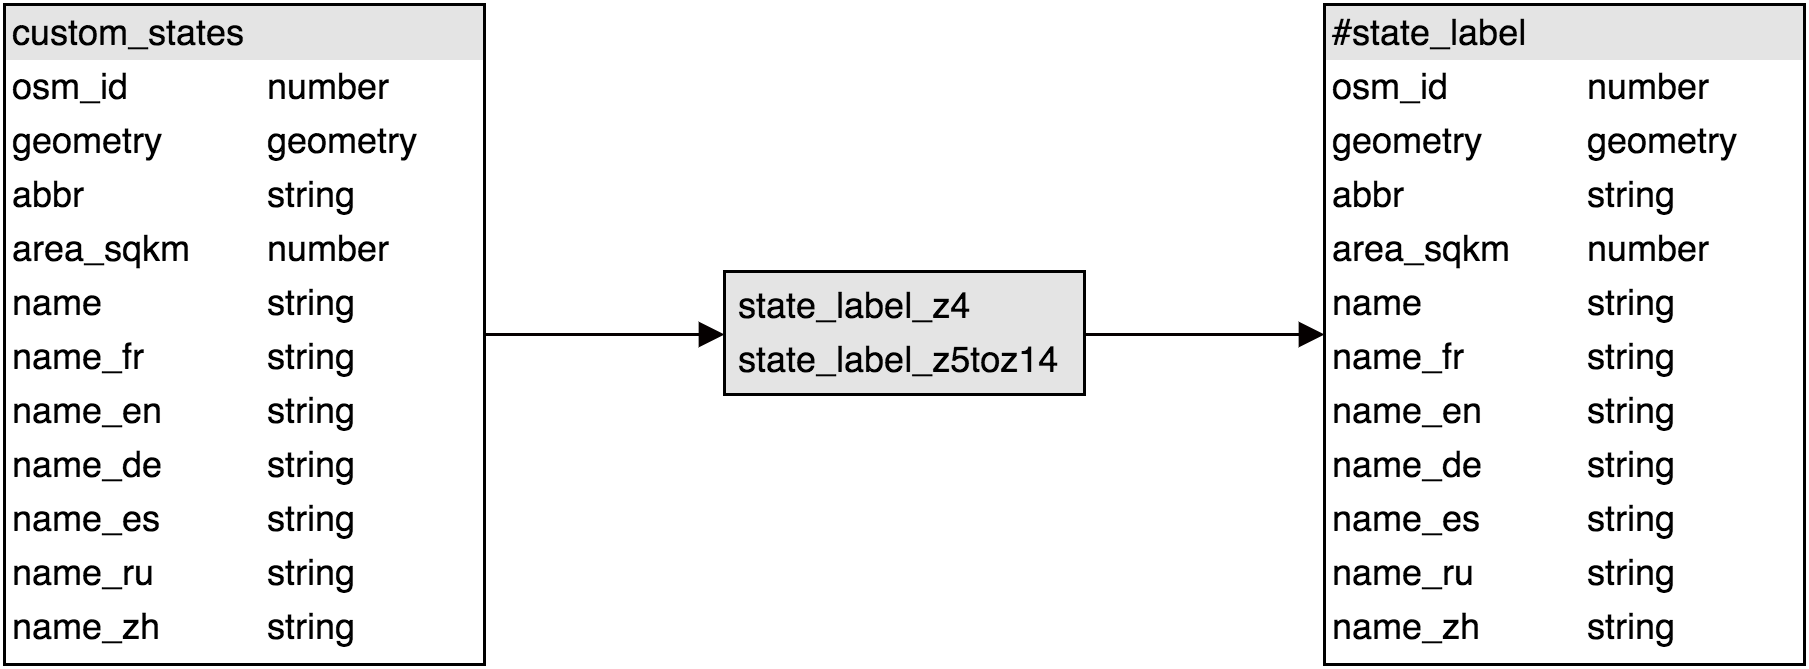

The diagram above was exported from draw.io. Its source (the exported page's mxGraphModel, read from the mxfile embedded in the PNG):
<mxGraphModel dx="1331" dy="886" grid="1" gridSize="10" guides="1" tooltips="1" connect="1" arrows="1" fold="1" page="1" pageScale="1" pageWidth="826" pageHeight="1169" background="#ffffff" math="0" shadow="0">
  <root>
    <mxCell id="0" />
    <mxCell id="1" parent="0" />
    <mxCell id="2" value="&lt;div style=&quot;box-sizing: border-box ; width: 100% ; background: #e4e4e4 ; padding: 2px&quot;&gt;#state_label&lt;/div&gt;&lt;table style=&quot;width: 100% ; font-size: 1em&quot; cellpadding=&quot;2&quot; cellspacing=&quot;0&quot;&gt;&lt;tbody&gt;&lt;tr&gt;&lt;td&gt;osm_id&lt;/td&gt;&lt;td&gt;&lt;span&gt;number&lt;/span&gt;&lt;br&gt;&lt;/td&gt;&lt;/tr&gt;&lt;tr&gt;&lt;td&gt;geometry&lt;/td&gt;&lt;td&gt;&lt;span&gt;geometry&lt;/span&gt;&lt;/td&gt;&lt;/tr&gt;&lt;tr&gt;&lt;td&gt;abbr&lt;/td&gt;&lt;td&gt;string&lt;/td&gt;&lt;/tr&gt;&lt;tr&gt;&lt;td&gt;area_sqkm&lt;/td&gt;&lt;td&gt;number&lt;/td&gt;&lt;/tr&gt;&lt;tr&gt;&lt;td&gt;name&lt;/td&gt;&lt;td&gt;&lt;span&gt;string&lt;/span&gt;&lt;br&gt;&lt;/td&gt;&lt;/tr&gt;&lt;tr&gt;&lt;td&gt;name_fr&lt;/td&gt;&lt;td&gt;&lt;span&gt;string&lt;/span&gt;&lt;br&gt;&lt;/td&gt;&lt;/tr&gt;&lt;tr&gt;&lt;td&gt;name_en&lt;/td&gt;&lt;td&gt;&lt;span&gt;string&lt;/span&gt;&lt;br&gt;&lt;/td&gt;&lt;/tr&gt;&lt;tr&gt;&lt;td&gt;name_de&lt;/td&gt;&lt;td&gt;&lt;span&gt;string&lt;/span&gt;&lt;br&gt;&lt;/td&gt;&lt;/tr&gt;&lt;tr&gt;&lt;td&gt;name_es&lt;/td&gt;&lt;td&gt;&lt;span&gt;string&lt;/span&gt;&lt;br&gt;&lt;/td&gt;&lt;/tr&gt;&lt;tr&gt;&lt;td&gt;name_ru&lt;/td&gt;&lt;td&gt;&lt;span&gt;string&lt;/span&gt;&lt;br&gt;&lt;/td&gt;&lt;/tr&gt;&lt;tr&gt;&lt;td&gt;name_zh&lt;/td&gt;&lt;td&gt;&lt;span&gt;string&lt;/span&gt;&lt;br&gt;&lt;/td&gt;&lt;/tr&gt;&lt;/tbody&gt;&lt;/table&gt;" style="verticalAlign=top;align=left;overflow=fill;html=1;rounded=0;shadow=0;glass=0;strokeWidth=1;gradientColor=#ffffff;fontFamily=Helvetica;" vertex="1" parent="1">
      <mxGeometry x="519" y="9840" width="160" height="220" as="geometry" />
    </mxCell>
    <mxCell id="3" style="edgeStyle=orthogonalEdgeStyle;rounded=0;html=1;exitX=1;exitY=0.5;entryX=0;entryY=0.5;endArrow=block;endFill=1;jettySize=auto;orthogonalLoop=1;strokeColor=#050000;strokeWidth=1;fontSize=14;fontColor=#000000;" edge="1" source="4" target="6" parent="1">
      <mxGeometry x="239" y="9950" as="geometry" />
    </mxCell>
    <mxCell id="4" value="&lt;div style=&quot;box-sizing: border-box ; width: 100% ; background: #e4e4e4 ; padding: 2px&quot;&gt;custom_states&lt;/div&gt;&lt;table style=&quot;width: 100% ; font-size: 1em&quot; cellpadding=&quot;2&quot; cellspacing=&quot;0&quot;&gt;&lt;tbody&gt;&lt;tr&gt;&lt;td&gt;osm_id&lt;/td&gt;&lt;td&gt;&lt;span&gt;number&lt;/span&gt;&lt;br&gt;&lt;/td&gt;&lt;/tr&gt;&lt;tr&gt;&lt;td&gt;geometry&lt;/td&gt;&lt;td&gt;geometry&lt;/td&gt;&lt;/tr&gt;&lt;tr&gt;&lt;td&gt;abbr&lt;/td&gt;&lt;td&gt;string&lt;/td&gt;&lt;/tr&gt;&lt;tr&gt;&lt;td&gt;area_sqkm&lt;/td&gt;&lt;td&gt;&lt;span&gt;number&lt;/span&gt;&lt;br&gt;&lt;/td&gt;&lt;/tr&gt;&lt;tr&gt;&lt;td&gt;name&lt;/td&gt;&lt;td&gt;&lt;span&gt;string&lt;/span&gt;&lt;br&gt;&lt;/td&gt;&lt;/tr&gt;&lt;tr&gt;&lt;td&gt;name_fr&lt;/td&gt;&lt;td&gt;&lt;span&gt;string&lt;/span&gt;&lt;br&gt;&lt;/td&gt;&lt;/tr&gt;&lt;tr&gt;&lt;td&gt;name_en&lt;/td&gt;&lt;td&gt;&lt;span&gt;string&lt;/span&gt;&lt;br&gt;&lt;/td&gt;&lt;/tr&gt;&lt;tr&gt;&lt;td&gt;name_de&lt;/td&gt;&lt;td&gt;&lt;span&gt;string&lt;/span&gt;&lt;br&gt;&lt;/td&gt;&lt;/tr&gt;&lt;tr&gt;&lt;td&gt;name_es&lt;/td&gt;&lt;td&gt;&lt;span&gt;string&lt;/span&gt;&lt;br&gt;&lt;/td&gt;&lt;/tr&gt;&lt;tr&gt;&lt;td&gt;name_ru&lt;/td&gt;&lt;td&gt;&lt;span&gt;string&lt;/span&gt;&lt;br&gt;&lt;/td&gt;&lt;/tr&gt;&lt;tr&gt;&lt;td&gt;name_zh&lt;/td&gt;&lt;td&gt;&lt;span&gt;string&lt;/span&gt;&lt;br&gt;&lt;/td&gt;&lt;/tr&gt;&lt;/tbody&gt;&lt;/table&gt;" style="verticalAlign=top;align=left;overflow=fill;html=1;rounded=0;shadow=0;glass=0;strokeWidth=1;gradientColor=#ffffff;fontFamily=Helvetica;" vertex="1" parent="1">
      <mxGeometry x="79" y="9840" width="160" height="220" as="geometry" />
    </mxCell>
    <mxCell id="5" style="edgeStyle=orthogonalEdgeStyle;rounded=0;html=1;exitX=1;exitY=0.5;entryX=0;entryY=0.5;endArrow=block;endFill=1;jettySize=auto;orthogonalLoop=1;strokeColor=#050000;strokeWidth=1;fontSize=14;fontColor=#000000;" edge="1" source="6" target="2" parent="1">
      <mxGeometry x="439" y="9950" as="geometry" />
    </mxCell>
    <mxCell id="6" value="&lt;div style=&quot;box-sizing: border-box ; width: 100% ; background: #e4e4e4 ; padding: 2px&quot;&gt;&lt;table cellpadding=&quot;2&quot; cellspacing=&quot;0&quot; style=&quot;font-size: 1em ; line-height: 1.2 ; width: 100%&quot;&gt;&lt;tbody&gt;&lt;tr&gt;&lt;td&gt;state_label_z4&lt;/td&gt;&lt;/tr&gt;&lt;tr&gt;&lt;td&gt;state_label_z5toz14&lt;/td&gt;&lt;/tr&gt;&lt;/tbody&gt;&lt;/table&gt;&lt;/div&gt;" style="verticalAlign=top;align=left;overflow=fill;html=1;rounded=0;shadow=0;glass=0;strokeWidth=1;gradientColor=#ffffff;fontFamily=Helvetica;" vertex="1" parent="1">
      <mxGeometry x="319" y="9929" width="120" height="41" as="geometry" />
    </mxCell>
  </root>
</mxGraphModel>